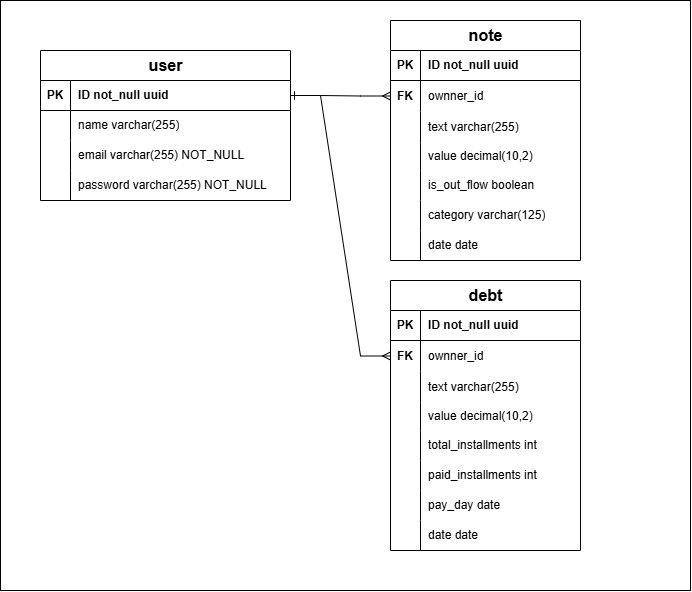

The diagram above was exported from draw.io. Its source (the exported page's mxGraphModel, read from the mxfile embedded in the PNG):
<mxGraphModel dx="2084" dy="691" grid="1" gridSize="10" guides="1" tooltips="1" connect="1" arrows="1" fold="1" page="1" pageScale="1" pageWidth="827" pageHeight="1169" math="0" shadow="0">
  <root>
    <mxCell id="0" />
    <mxCell id="1" parent="0" />
    <mxCell id="h1uIjcaPoLkJFhCm5uG9-68" value="" style="rounded=0;whiteSpace=wrap;html=1;" vertex="1" parent="1">
      <mxGeometry x="-40" y="90" width="690" height="590" as="geometry" />
    </mxCell>
    <mxCell id="h1uIjcaPoLkJFhCm5uG9-1" value="&lt;font style=&quot;font-size: 16px;&quot;&gt;user&lt;/font&gt;" style="shape=table;startSize=30;container=1;collapsible=1;childLayout=tableLayout;fixedRows=1;rowLines=0;fontStyle=1;align=center;resizeLast=1;html=1;" vertex="1" parent="1">
      <mxGeometry y="140" width="250" height="150" as="geometry" />
    </mxCell>
    <mxCell id="h1uIjcaPoLkJFhCm5uG9-2" value="" style="shape=tableRow;horizontal=0;startSize=0;swimlaneHead=0;swimlaneBody=0;fillColor=none;collapsible=0;dropTarget=0;points=[[0,0.5],[1,0.5]];portConstraint=eastwest;top=0;left=0;right=0;bottom=1;" vertex="1" parent="h1uIjcaPoLkJFhCm5uG9-1">
      <mxGeometry y="30" width="250" height="30" as="geometry" />
    </mxCell>
    <mxCell id="h1uIjcaPoLkJFhCm5uG9-3" value="PK" style="shape=partialRectangle;connectable=0;fillColor=none;top=0;left=0;bottom=0;right=0;fontStyle=1;overflow=hidden;whiteSpace=wrap;html=1;" vertex="1" parent="h1uIjcaPoLkJFhCm5uG9-2">
      <mxGeometry width="30" height="30" as="geometry">
        <mxRectangle width="30" height="30" as="alternateBounds" />
      </mxGeometry>
    </mxCell>
    <mxCell id="h1uIjcaPoLkJFhCm5uG9-4" value="ID not_null uuid" style="shape=partialRectangle;connectable=0;fillColor=none;top=0;left=0;bottom=0;right=0;align=left;spacingLeft=6;fontStyle=1;overflow=hidden;whiteSpace=wrap;html=1;" vertex="1" parent="h1uIjcaPoLkJFhCm5uG9-2">
      <mxGeometry x="30" width="220" height="30" as="geometry">
        <mxRectangle width="220" height="30" as="alternateBounds" />
      </mxGeometry>
    </mxCell>
    <mxCell id="h1uIjcaPoLkJFhCm5uG9-5" value="" style="shape=tableRow;horizontal=0;startSize=0;swimlaneHead=0;swimlaneBody=0;fillColor=none;collapsible=0;dropTarget=0;points=[[0,0.5],[1,0.5]];portConstraint=eastwest;top=0;left=0;right=0;bottom=0;" vertex="1" parent="h1uIjcaPoLkJFhCm5uG9-1">
      <mxGeometry y="60" width="250" height="30" as="geometry" />
    </mxCell>
    <mxCell id="h1uIjcaPoLkJFhCm5uG9-6" value="" style="shape=partialRectangle;connectable=0;fillColor=none;top=0;left=0;bottom=0;right=0;editable=1;overflow=hidden;whiteSpace=wrap;html=1;" vertex="1" parent="h1uIjcaPoLkJFhCm5uG9-5">
      <mxGeometry width="30" height="30" as="geometry">
        <mxRectangle width="30" height="30" as="alternateBounds" />
      </mxGeometry>
    </mxCell>
    <mxCell id="h1uIjcaPoLkJFhCm5uG9-7" value="name varchar(255)" style="shape=partialRectangle;connectable=0;fillColor=none;top=0;left=0;bottom=0;right=0;align=left;spacingLeft=6;overflow=hidden;whiteSpace=wrap;html=1;" vertex="1" parent="h1uIjcaPoLkJFhCm5uG9-5">
      <mxGeometry x="30" width="220" height="30" as="geometry">
        <mxRectangle width="220" height="30" as="alternateBounds" />
      </mxGeometry>
    </mxCell>
    <mxCell id="h1uIjcaPoLkJFhCm5uG9-8" value="" style="shape=tableRow;horizontal=0;startSize=0;swimlaneHead=0;swimlaneBody=0;fillColor=none;collapsible=0;dropTarget=0;points=[[0,0.5],[1,0.5]];portConstraint=eastwest;top=0;left=0;right=0;bottom=0;" vertex="1" parent="h1uIjcaPoLkJFhCm5uG9-1">
      <mxGeometry y="90" width="250" height="30" as="geometry" />
    </mxCell>
    <mxCell id="h1uIjcaPoLkJFhCm5uG9-9" value="" style="shape=partialRectangle;connectable=0;fillColor=none;top=0;left=0;bottom=0;right=0;editable=1;overflow=hidden;whiteSpace=wrap;html=1;" vertex="1" parent="h1uIjcaPoLkJFhCm5uG9-8">
      <mxGeometry width="30" height="30" as="geometry">
        <mxRectangle width="30" height="30" as="alternateBounds" />
      </mxGeometry>
    </mxCell>
    <mxCell id="h1uIjcaPoLkJFhCm5uG9-10" value="email varchar(255)&amp;nbsp;NOT_NULL&amp;nbsp;" style="shape=partialRectangle;connectable=0;fillColor=none;top=0;left=0;bottom=0;right=0;align=left;spacingLeft=6;overflow=hidden;whiteSpace=wrap;html=1;" vertex="1" parent="h1uIjcaPoLkJFhCm5uG9-8">
      <mxGeometry x="30" width="220" height="30" as="geometry">
        <mxRectangle width="220" height="30" as="alternateBounds" />
      </mxGeometry>
    </mxCell>
    <mxCell id="h1uIjcaPoLkJFhCm5uG9-11" value="" style="shape=tableRow;horizontal=0;startSize=0;swimlaneHead=0;swimlaneBody=0;fillColor=none;collapsible=0;dropTarget=0;points=[[0,0.5],[1,0.5]];portConstraint=eastwest;top=0;left=0;right=0;bottom=0;" vertex="1" parent="h1uIjcaPoLkJFhCm5uG9-1">
      <mxGeometry y="120" width="250" height="30" as="geometry" />
    </mxCell>
    <mxCell id="h1uIjcaPoLkJFhCm5uG9-12" value="" style="shape=partialRectangle;connectable=0;fillColor=none;top=0;left=0;bottom=0;right=0;editable=1;overflow=hidden;whiteSpace=wrap;html=1;" vertex="1" parent="h1uIjcaPoLkJFhCm5uG9-11">
      <mxGeometry width="30" height="30" as="geometry">
        <mxRectangle width="30" height="30" as="alternateBounds" />
      </mxGeometry>
    </mxCell>
    <mxCell id="h1uIjcaPoLkJFhCm5uG9-13" value="password varchar(255) NOT_NULL" style="shape=partialRectangle;connectable=0;fillColor=none;top=0;left=0;bottom=0;right=0;align=left;spacingLeft=6;overflow=hidden;whiteSpace=wrap;html=1;" vertex="1" parent="h1uIjcaPoLkJFhCm5uG9-11">
      <mxGeometry x="30" width="220" height="30" as="geometry">
        <mxRectangle width="220" height="30" as="alternateBounds" />
      </mxGeometry>
    </mxCell>
    <mxCell id="h1uIjcaPoLkJFhCm5uG9-14" value="&lt;span style=&quot;font-size: 16px;&quot;&gt;note&lt;/span&gt;" style="shape=table;startSize=30;container=1;collapsible=1;childLayout=tableLayout;fixedRows=1;rowLines=0;fontStyle=1;align=center;resizeLast=1;html=1;" vertex="1" parent="1">
      <mxGeometry x="350" y="110" width="190" height="240" as="geometry" />
    </mxCell>
    <mxCell id="h1uIjcaPoLkJFhCm5uG9-15" value="" style="shape=tableRow;horizontal=0;startSize=0;swimlaneHead=0;swimlaneBody=0;fillColor=none;collapsible=0;dropTarget=0;points=[[0,0.5],[1,0.5]];portConstraint=eastwest;top=0;left=0;right=0;bottom=1;" vertex="1" parent="h1uIjcaPoLkJFhCm5uG9-14">
      <mxGeometry y="30" width="190" height="30" as="geometry" />
    </mxCell>
    <mxCell id="h1uIjcaPoLkJFhCm5uG9-16" value="PK" style="shape=partialRectangle;connectable=0;fillColor=none;top=0;left=0;bottom=0;right=0;fontStyle=1;overflow=hidden;whiteSpace=wrap;html=1;" vertex="1" parent="h1uIjcaPoLkJFhCm5uG9-15">
      <mxGeometry width="30" height="30" as="geometry">
        <mxRectangle width="30" height="30" as="alternateBounds" />
      </mxGeometry>
    </mxCell>
    <mxCell id="h1uIjcaPoLkJFhCm5uG9-17" value="ID not_null uuid" style="shape=partialRectangle;connectable=0;fillColor=none;top=0;left=0;bottom=0;right=0;align=left;spacingLeft=6;fontStyle=1;overflow=hidden;whiteSpace=wrap;html=1;" vertex="1" parent="h1uIjcaPoLkJFhCm5uG9-15">
      <mxGeometry x="30" width="160" height="30" as="geometry">
        <mxRectangle width="160" height="30" as="alternateBounds" />
      </mxGeometry>
    </mxCell>
    <mxCell id="h1uIjcaPoLkJFhCm5uG9-18" value="" style="shape=tableRow;horizontal=0;startSize=0;swimlaneHead=0;swimlaneBody=0;fillColor=none;collapsible=0;dropTarget=0;points=[[0,0.5],[1,0.5]];portConstraint=eastwest;top=0;left=0;right=0;bottom=0;" vertex="1" parent="h1uIjcaPoLkJFhCm5uG9-14">
      <mxGeometry y="60" width="190" height="31" as="geometry" />
    </mxCell>
    <mxCell id="h1uIjcaPoLkJFhCm5uG9-19" value="FK" style="shape=partialRectangle;connectable=0;fillColor=none;top=0;left=0;bottom=0;right=0;editable=1;overflow=hidden;whiteSpace=wrap;html=1;fontStyle=1" vertex="1" parent="h1uIjcaPoLkJFhCm5uG9-18">
      <mxGeometry width="30" height="31" as="geometry">
        <mxRectangle width="30" height="31" as="alternateBounds" />
      </mxGeometry>
    </mxCell>
    <mxCell id="h1uIjcaPoLkJFhCm5uG9-20" value="ownner_id" style="shape=partialRectangle;connectable=0;fillColor=none;top=0;left=0;bottom=0;right=0;align=left;spacingLeft=6;overflow=hidden;whiteSpace=wrap;html=1;" vertex="1" parent="h1uIjcaPoLkJFhCm5uG9-18">
      <mxGeometry x="30" width="160" height="31" as="geometry">
        <mxRectangle width="160" height="31" as="alternateBounds" />
      </mxGeometry>
    </mxCell>
    <mxCell id="h1uIjcaPoLkJFhCm5uG9-35" value="" style="shape=tableRow;horizontal=0;startSize=0;swimlaneHead=0;swimlaneBody=0;fillColor=none;collapsible=0;dropTarget=0;points=[[0,0.5],[1,0.5]];portConstraint=eastwest;top=0;left=0;right=0;bottom=0;" vertex="1" parent="h1uIjcaPoLkJFhCm5uG9-14">
      <mxGeometry y="91" width="190" height="31" as="geometry" />
    </mxCell>
    <mxCell id="h1uIjcaPoLkJFhCm5uG9-36" value="" style="shape=partialRectangle;connectable=0;fillColor=none;top=0;left=0;bottom=0;right=0;editable=1;overflow=hidden;whiteSpace=wrap;html=1;" vertex="1" parent="h1uIjcaPoLkJFhCm5uG9-35">
      <mxGeometry width="30" height="31" as="geometry">
        <mxRectangle width="30" height="31" as="alternateBounds" />
      </mxGeometry>
    </mxCell>
    <mxCell id="h1uIjcaPoLkJFhCm5uG9-37" value="text varchar(255)" style="shape=partialRectangle;connectable=0;fillColor=none;top=0;left=0;bottom=0;right=0;align=left;spacingLeft=6;overflow=hidden;whiteSpace=wrap;html=1;" vertex="1" parent="h1uIjcaPoLkJFhCm5uG9-35">
      <mxGeometry x="30" width="160" height="31" as="geometry">
        <mxRectangle width="160" height="31" as="alternateBounds" />
      </mxGeometry>
    </mxCell>
    <mxCell id="h1uIjcaPoLkJFhCm5uG9-21" value="" style="shape=tableRow;horizontal=0;startSize=0;swimlaneHead=0;swimlaneBody=0;fillColor=none;collapsible=0;dropTarget=0;points=[[0,0.5],[1,0.5]];portConstraint=eastwest;top=0;left=0;right=0;bottom=0;" vertex="1" parent="h1uIjcaPoLkJFhCm5uG9-14">
      <mxGeometry y="122" width="190" height="28" as="geometry" />
    </mxCell>
    <mxCell id="h1uIjcaPoLkJFhCm5uG9-22" value="" style="shape=partialRectangle;connectable=0;fillColor=none;top=0;left=0;bottom=0;right=0;editable=1;overflow=hidden;whiteSpace=wrap;html=1;" vertex="1" parent="h1uIjcaPoLkJFhCm5uG9-21">
      <mxGeometry width="30" height="28" as="geometry">
        <mxRectangle width="30" height="28" as="alternateBounds" />
      </mxGeometry>
    </mxCell>
    <mxCell id="h1uIjcaPoLkJFhCm5uG9-23" value="value decimal(10,2)" style="shape=partialRectangle;connectable=0;fillColor=none;top=0;left=0;bottom=0;right=0;align=left;spacingLeft=6;overflow=hidden;whiteSpace=wrap;html=1;" vertex="1" parent="h1uIjcaPoLkJFhCm5uG9-21">
      <mxGeometry x="30" width="160" height="28" as="geometry">
        <mxRectangle width="160" height="28" as="alternateBounds" />
      </mxGeometry>
    </mxCell>
    <mxCell id="h1uIjcaPoLkJFhCm5uG9-24" value="" style="shape=tableRow;horizontal=0;startSize=0;swimlaneHead=0;swimlaneBody=0;fillColor=none;collapsible=0;dropTarget=0;points=[[0,0.5],[1,0.5]];portConstraint=eastwest;top=0;left=0;right=0;bottom=0;" vertex="1" parent="h1uIjcaPoLkJFhCm5uG9-14">
      <mxGeometry y="150" width="190" height="30" as="geometry" />
    </mxCell>
    <mxCell id="h1uIjcaPoLkJFhCm5uG9-25" value="" style="shape=partialRectangle;connectable=0;fillColor=none;top=0;left=0;bottom=0;right=0;editable=1;overflow=hidden;whiteSpace=wrap;html=1;" vertex="1" parent="h1uIjcaPoLkJFhCm5uG9-24">
      <mxGeometry width="30" height="30" as="geometry">
        <mxRectangle width="30" height="30" as="alternateBounds" />
      </mxGeometry>
    </mxCell>
    <mxCell id="h1uIjcaPoLkJFhCm5uG9-26" value="is_out_flow boolean" style="shape=partialRectangle;connectable=0;fillColor=none;top=0;left=0;bottom=0;right=0;align=left;spacingLeft=6;overflow=hidden;whiteSpace=wrap;html=1;" vertex="1" parent="h1uIjcaPoLkJFhCm5uG9-24">
      <mxGeometry x="30" width="160" height="30" as="geometry">
        <mxRectangle width="160" height="30" as="alternateBounds" />
      </mxGeometry>
    </mxCell>
    <mxCell id="h1uIjcaPoLkJFhCm5uG9-28" value="" style="shape=tableRow;horizontal=0;startSize=0;swimlaneHead=0;swimlaneBody=0;fillColor=none;collapsible=0;dropTarget=0;points=[[0,0.5],[1,0.5]];portConstraint=eastwest;top=0;left=0;right=0;bottom=0;" vertex="1" parent="h1uIjcaPoLkJFhCm5uG9-14">
      <mxGeometry y="180" width="190" height="30" as="geometry" />
    </mxCell>
    <mxCell id="h1uIjcaPoLkJFhCm5uG9-29" value="" style="shape=partialRectangle;connectable=0;fillColor=none;top=0;left=0;bottom=0;right=0;editable=1;overflow=hidden;whiteSpace=wrap;html=1;" vertex="1" parent="h1uIjcaPoLkJFhCm5uG9-28">
      <mxGeometry width="30" height="30" as="geometry">
        <mxRectangle width="30" height="30" as="alternateBounds" />
      </mxGeometry>
    </mxCell>
    <mxCell id="h1uIjcaPoLkJFhCm5uG9-30" value="category varchar(125)" style="shape=partialRectangle;connectable=0;fillColor=none;top=0;left=0;bottom=0;right=0;align=left;spacingLeft=6;overflow=hidden;whiteSpace=wrap;html=1;" vertex="1" parent="h1uIjcaPoLkJFhCm5uG9-28">
      <mxGeometry x="30" width="160" height="30" as="geometry">
        <mxRectangle width="160" height="30" as="alternateBounds" />
      </mxGeometry>
    </mxCell>
    <mxCell id="h1uIjcaPoLkJFhCm5uG9-31" value="" style="shape=tableRow;horizontal=0;startSize=0;swimlaneHead=0;swimlaneBody=0;fillColor=none;collapsible=0;dropTarget=0;points=[[0,0.5],[1,0.5]];portConstraint=eastwest;top=0;left=0;right=0;bottom=0;" vertex="1" parent="h1uIjcaPoLkJFhCm5uG9-14">
      <mxGeometry y="210" width="190" height="30" as="geometry" />
    </mxCell>
    <mxCell id="h1uIjcaPoLkJFhCm5uG9-32" value="" style="shape=partialRectangle;connectable=0;fillColor=none;top=0;left=0;bottom=0;right=0;editable=1;overflow=hidden;whiteSpace=wrap;html=1;" vertex="1" parent="h1uIjcaPoLkJFhCm5uG9-31">
      <mxGeometry width="30" height="30" as="geometry">
        <mxRectangle width="30" height="30" as="alternateBounds" />
      </mxGeometry>
    </mxCell>
    <mxCell id="h1uIjcaPoLkJFhCm5uG9-33" value="date date" style="shape=partialRectangle;connectable=0;fillColor=none;top=0;left=0;bottom=0;right=0;align=left;spacingLeft=6;overflow=hidden;whiteSpace=wrap;html=1;" vertex="1" parent="h1uIjcaPoLkJFhCm5uG9-31">
      <mxGeometry x="30" width="160" height="30" as="geometry">
        <mxRectangle width="160" height="30" as="alternateBounds" />
      </mxGeometry>
    </mxCell>
    <mxCell id="h1uIjcaPoLkJFhCm5uG9-38" value="" style="edgeStyle=entityRelationEdgeStyle;fontSize=12;html=1;endArrow=ERmany;startArrow=ERone;rounded=0;entryX=0;entryY=0.5;entryDx=0;entryDy=0;exitX=1;exitY=0.5;exitDx=0;exitDy=0;startFill=0;endFill=0;" edge="1" parent="1" source="h1uIjcaPoLkJFhCm5uG9-2" target="h1uIjcaPoLkJFhCm5uG9-18">
      <mxGeometry width="100" height="100" relative="1" as="geometry">
        <mxPoint x="360" y="280" as="sourcePoint" />
        <mxPoint x="460" y="180" as="targetPoint" />
      </mxGeometry>
    </mxCell>
    <mxCell id="h1uIjcaPoLkJFhCm5uG9-39" value="&lt;span style=&quot;font-size: 16px;&quot;&gt;debt&lt;/span&gt;" style="shape=table;startSize=30;container=1;collapsible=1;childLayout=tableLayout;fixedRows=1;rowLines=0;fontStyle=1;align=center;resizeLast=1;html=1;" vertex="1" parent="1">
      <mxGeometry x="350" y="370" width="190" height="270" as="geometry" />
    </mxCell>
    <mxCell id="h1uIjcaPoLkJFhCm5uG9-40" value="" style="shape=tableRow;horizontal=0;startSize=0;swimlaneHead=0;swimlaneBody=0;fillColor=none;collapsible=0;dropTarget=0;points=[[0,0.5],[1,0.5]];portConstraint=eastwest;top=0;left=0;right=0;bottom=1;" vertex="1" parent="h1uIjcaPoLkJFhCm5uG9-39">
      <mxGeometry y="30" width="190" height="30" as="geometry" />
    </mxCell>
    <mxCell id="h1uIjcaPoLkJFhCm5uG9-41" value="PK" style="shape=partialRectangle;connectable=0;fillColor=none;top=0;left=0;bottom=0;right=0;fontStyle=1;overflow=hidden;whiteSpace=wrap;html=1;" vertex="1" parent="h1uIjcaPoLkJFhCm5uG9-40">
      <mxGeometry width="30" height="30" as="geometry">
        <mxRectangle width="30" height="30" as="alternateBounds" />
      </mxGeometry>
    </mxCell>
    <mxCell id="h1uIjcaPoLkJFhCm5uG9-42" value="ID not_null uuid" style="shape=partialRectangle;connectable=0;fillColor=none;top=0;left=0;bottom=0;right=0;align=left;spacingLeft=6;fontStyle=1;overflow=hidden;whiteSpace=wrap;html=1;" vertex="1" parent="h1uIjcaPoLkJFhCm5uG9-40">
      <mxGeometry x="30" width="160" height="30" as="geometry">
        <mxRectangle width="160" height="30" as="alternateBounds" />
      </mxGeometry>
    </mxCell>
    <mxCell id="h1uIjcaPoLkJFhCm5uG9-43" value="" style="shape=tableRow;horizontal=0;startSize=0;swimlaneHead=0;swimlaneBody=0;fillColor=none;collapsible=0;dropTarget=0;points=[[0,0.5],[1,0.5]];portConstraint=eastwest;top=0;left=0;right=0;bottom=0;" vertex="1" parent="h1uIjcaPoLkJFhCm5uG9-39">
      <mxGeometry y="60" width="190" height="31" as="geometry" />
    </mxCell>
    <mxCell id="h1uIjcaPoLkJFhCm5uG9-44" value="FK" style="shape=partialRectangle;connectable=0;fillColor=none;top=0;left=0;bottom=0;right=0;editable=1;overflow=hidden;whiteSpace=wrap;html=1;fontStyle=1" vertex="1" parent="h1uIjcaPoLkJFhCm5uG9-43">
      <mxGeometry width="30" height="31" as="geometry">
        <mxRectangle width="30" height="31" as="alternateBounds" />
      </mxGeometry>
    </mxCell>
    <mxCell id="h1uIjcaPoLkJFhCm5uG9-45" value="ownner_id" style="shape=partialRectangle;connectable=0;fillColor=none;top=0;left=0;bottom=0;right=0;align=left;spacingLeft=6;overflow=hidden;whiteSpace=wrap;html=1;" vertex="1" parent="h1uIjcaPoLkJFhCm5uG9-43">
      <mxGeometry x="30" width="160" height="31" as="geometry">
        <mxRectangle width="160" height="31" as="alternateBounds" />
      </mxGeometry>
    </mxCell>
    <mxCell id="h1uIjcaPoLkJFhCm5uG9-46" value="" style="shape=tableRow;horizontal=0;startSize=0;swimlaneHead=0;swimlaneBody=0;fillColor=none;collapsible=0;dropTarget=0;points=[[0,0.5],[1,0.5]];portConstraint=eastwest;top=0;left=0;right=0;bottom=0;" vertex="1" parent="h1uIjcaPoLkJFhCm5uG9-39">
      <mxGeometry y="91" width="190" height="31" as="geometry" />
    </mxCell>
    <mxCell id="h1uIjcaPoLkJFhCm5uG9-47" value="" style="shape=partialRectangle;connectable=0;fillColor=none;top=0;left=0;bottom=0;right=0;editable=1;overflow=hidden;whiteSpace=wrap;html=1;" vertex="1" parent="h1uIjcaPoLkJFhCm5uG9-46">
      <mxGeometry width="30" height="31" as="geometry">
        <mxRectangle width="30" height="31" as="alternateBounds" />
      </mxGeometry>
    </mxCell>
    <mxCell id="h1uIjcaPoLkJFhCm5uG9-48" value="text varchar(255)" style="shape=partialRectangle;connectable=0;fillColor=none;top=0;left=0;bottom=0;right=0;align=left;spacingLeft=6;overflow=hidden;whiteSpace=wrap;html=1;" vertex="1" parent="h1uIjcaPoLkJFhCm5uG9-46">
      <mxGeometry x="30" width="160" height="31" as="geometry">
        <mxRectangle width="160" height="31" as="alternateBounds" />
      </mxGeometry>
    </mxCell>
    <mxCell id="h1uIjcaPoLkJFhCm5uG9-49" value="" style="shape=tableRow;horizontal=0;startSize=0;swimlaneHead=0;swimlaneBody=0;fillColor=none;collapsible=0;dropTarget=0;points=[[0,0.5],[1,0.5]];portConstraint=eastwest;top=0;left=0;right=0;bottom=0;" vertex="1" parent="h1uIjcaPoLkJFhCm5uG9-39">
      <mxGeometry y="122" width="190" height="28" as="geometry" />
    </mxCell>
    <mxCell id="h1uIjcaPoLkJFhCm5uG9-50" value="" style="shape=partialRectangle;connectable=0;fillColor=none;top=0;left=0;bottom=0;right=0;editable=1;overflow=hidden;whiteSpace=wrap;html=1;" vertex="1" parent="h1uIjcaPoLkJFhCm5uG9-49">
      <mxGeometry width="30" height="28" as="geometry">
        <mxRectangle width="30" height="28" as="alternateBounds" />
      </mxGeometry>
    </mxCell>
    <mxCell id="h1uIjcaPoLkJFhCm5uG9-51" value="value decimal(10,2)" style="shape=partialRectangle;connectable=0;fillColor=none;top=0;left=0;bottom=0;right=0;align=left;spacingLeft=6;overflow=hidden;whiteSpace=wrap;html=1;" vertex="1" parent="h1uIjcaPoLkJFhCm5uG9-49">
      <mxGeometry x="30" width="160" height="28" as="geometry">
        <mxRectangle width="160" height="28" as="alternateBounds" />
      </mxGeometry>
    </mxCell>
    <mxCell id="h1uIjcaPoLkJFhCm5uG9-55" value="" style="shape=tableRow;horizontal=0;startSize=0;swimlaneHead=0;swimlaneBody=0;fillColor=none;collapsible=0;dropTarget=0;points=[[0,0.5],[1,0.5]];portConstraint=eastwest;top=0;left=0;right=0;bottom=0;" vertex="1" parent="h1uIjcaPoLkJFhCm5uG9-39">
      <mxGeometry y="150" width="190" height="30" as="geometry" />
    </mxCell>
    <mxCell id="h1uIjcaPoLkJFhCm5uG9-56" value="" style="shape=partialRectangle;connectable=0;fillColor=none;top=0;left=0;bottom=0;right=0;editable=1;overflow=hidden;whiteSpace=wrap;html=1;" vertex="1" parent="h1uIjcaPoLkJFhCm5uG9-55">
      <mxGeometry width="30" height="30" as="geometry">
        <mxRectangle width="30" height="30" as="alternateBounds" />
      </mxGeometry>
    </mxCell>
    <mxCell id="h1uIjcaPoLkJFhCm5uG9-57" value="total_installments int" style="shape=partialRectangle;connectable=0;fillColor=none;top=0;left=0;bottom=0;right=0;align=left;spacingLeft=6;overflow=hidden;whiteSpace=wrap;html=1;" vertex="1" parent="h1uIjcaPoLkJFhCm5uG9-55">
      <mxGeometry x="30" width="160" height="30" as="geometry">
        <mxRectangle width="160" height="30" as="alternateBounds" />
      </mxGeometry>
    </mxCell>
    <mxCell id="h1uIjcaPoLkJFhCm5uG9-61" value="" style="shape=tableRow;horizontal=0;startSize=0;swimlaneHead=0;swimlaneBody=0;fillColor=none;collapsible=0;dropTarget=0;points=[[0,0.5],[1,0.5]];portConstraint=eastwest;top=0;left=0;right=0;bottom=0;" vertex="1" parent="h1uIjcaPoLkJFhCm5uG9-39">
      <mxGeometry y="180" width="190" height="30" as="geometry" />
    </mxCell>
    <mxCell id="h1uIjcaPoLkJFhCm5uG9-62" value="" style="shape=partialRectangle;connectable=0;fillColor=none;top=0;left=0;bottom=0;right=0;editable=1;overflow=hidden;whiteSpace=wrap;html=1;" vertex="1" parent="h1uIjcaPoLkJFhCm5uG9-61">
      <mxGeometry width="30" height="30" as="geometry">
        <mxRectangle width="30" height="30" as="alternateBounds" />
      </mxGeometry>
    </mxCell>
    <mxCell id="h1uIjcaPoLkJFhCm5uG9-63" value="paid_installments int" style="shape=partialRectangle;connectable=0;fillColor=none;top=0;left=0;bottom=0;right=0;align=left;spacingLeft=6;overflow=hidden;whiteSpace=wrap;html=1;" vertex="1" parent="h1uIjcaPoLkJFhCm5uG9-61">
      <mxGeometry x="30" width="160" height="30" as="geometry">
        <mxRectangle width="160" height="30" as="alternateBounds" />
      </mxGeometry>
    </mxCell>
    <mxCell id="h1uIjcaPoLkJFhCm5uG9-58" value="" style="shape=tableRow;horizontal=0;startSize=0;swimlaneHead=0;swimlaneBody=0;fillColor=none;collapsible=0;dropTarget=0;points=[[0,0.5],[1,0.5]];portConstraint=eastwest;top=0;left=0;right=0;bottom=0;" vertex="1" parent="h1uIjcaPoLkJFhCm5uG9-39">
      <mxGeometry y="210" width="190" height="30" as="geometry" />
    </mxCell>
    <mxCell id="h1uIjcaPoLkJFhCm5uG9-59" value="" style="shape=partialRectangle;connectable=0;fillColor=none;top=0;left=0;bottom=0;right=0;editable=1;overflow=hidden;whiteSpace=wrap;html=1;" vertex="1" parent="h1uIjcaPoLkJFhCm5uG9-58">
      <mxGeometry width="30" height="30" as="geometry">
        <mxRectangle width="30" height="30" as="alternateBounds" />
      </mxGeometry>
    </mxCell>
    <mxCell id="h1uIjcaPoLkJFhCm5uG9-60" value="pay_day date" style="shape=partialRectangle;connectable=0;fillColor=none;top=0;left=0;bottom=0;right=0;align=left;spacingLeft=6;overflow=hidden;whiteSpace=wrap;html=1;" vertex="1" parent="h1uIjcaPoLkJFhCm5uG9-58">
      <mxGeometry x="30" width="160" height="30" as="geometry">
        <mxRectangle width="160" height="30" as="alternateBounds" />
      </mxGeometry>
    </mxCell>
    <mxCell id="h1uIjcaPoLkJFhCm5uG9-64" value="" style="shape=tableRow;horizontal=0;startSize=0;swimlaneHead=0;swimlaneBody=0;fillColor=none;collapsible=0;dropTarget=0;points=[[0,0.5],[1,0.5]];portConstraint=eastwest;top=0;left=0;right=0;bottom=0;" vertex="1" parent="h1uIjcaPoLkJFhCm5uG9-39">
      <mxGeometry y="240" width="190" height="30" as="geometry" />
    </mxCell>
    <mxCell id="h1uIjcaPoLkJFhCm5uG9-65" value="" style="shape=partialRectangle;connectable=0;fillColor=none;top=0;left=0;bottom=0;right=0;editable=1;overflow=hidden;whiteSpace=wrap;html=1;" vertex="1" parent="h1uIjcaPoLkJFhCm5uG9-64">
      <mxGeometry width="30" height="30" as="geometry">
        <mxRectangle width="30" height="30" as="alternateBounds" />
      </mxGeometry>
    </mxCell>
    <mxCell id="h1uIjcaPoLkJFhCm5uG9-66" value="date date" style="shape=partialRectangle;connectable=0;fillColor=none;top=0;left=0;bottom=0;right=0;align=left;spacingLeft=6;overflow=hidden;whiteSpace=wrap;html=1;" vertex="1" parent="h1uIjcaPoLkJFhCm5uG9-64">
      <mxGeometry x="30" width="160" height="30" as="geometry">
        <mxRectangle width="160" height="30" as="alternateBounds" />
      </mxGeometry>
    </mxCell>
    <mxCell id="h1uIjcaPoLkJFhCm5uG9-67" value="" style="edgeStyle=entityRelationEdgeStyle;fontSize=12;html=1;endArrow=ERmany;startArrow=ERone;rounded=0;entryX=0;entryY=0.5;entryDx=0;entryDy=0;startFill=0;endFill=0;exitX=1;exitY=0.5;exitDx=0;exitDy=0;" edge="1" parent="1" source="h1uIjcaPoLkJFhCm5uG9-2" target="h1uIjcaPoLkJFhCm5uG9-43">
      <mxGeometry width="100" height="100" relative="1" as="geometry">
        <mxPoint x="260" y="210" as="sourcePoint" />
        <mxPoint x="360" y="196" as="targetPoint" />
      </mxGeometry>
    </mxCell>
  </root>
</mxGraphModel>